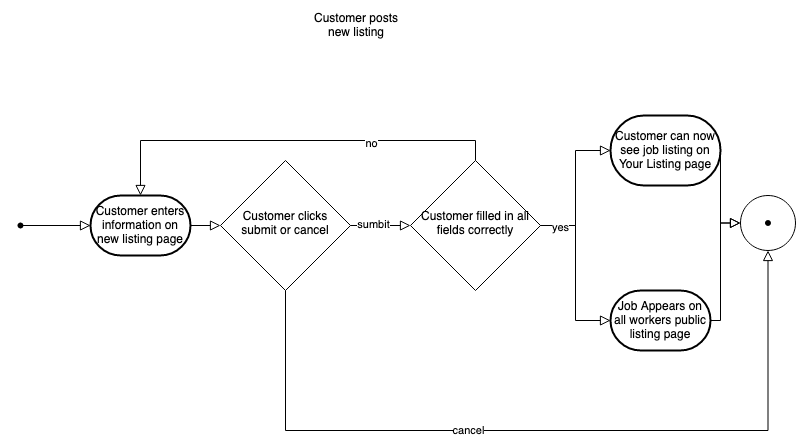

The diagram above was exported from draw.io. Its source (the exported page's mxGraphModel, read from the mxfile embedded in the PNG):
<mxGraphModel dx="1543" dy="888" grid="1" gridSize="10" guides="1" tooltips="1" connect="1" arrows="1" fold="1" page="1" pageScale="1" pageWidth="827" pageHeight="1169" math="0" shadow="0">
  <root>
    <mxCell id="0" />
    <mxCell id="1" parent="0" />
    <mxCell id="V8T8J-i2X_peQ2jxtxhs-22" value="" style="ellipse;whiteSpace=wrap;html=1;aspect=fixed;" vertex="1" parent="1">
      <mxGeometry x="750" y="235" width="55" height="55" as="geometry" />
    </mxCell>
    <mxCell id="V8T8J-i2X_peQ2jxtxhs-1" value="Customer enters information on new listing page" style="strokeWidth=2;html=1;shape=mxgraph.flowchart.terminator;whiteSpace=wrap;" vertex="1" parent="1">
      <mxGeometry x="100" y="235" width="100" height="60" as="geometry" />
    </mxCell>
    <mxCell id="V8T8J-i2X_peQ2jxtxhs-2" value="Customer posts new listing" style="text;html=1;strokeColor=none;fillColor=none;align=center;verticalAlign=middle;whiteSpace=wrap;rounded=0;" vertex="1" parent="1">
      <mxGeometry x="318" y="40" width="96" height="50" as="geometry" />
    </mxCell>
    <mxCell id="V8T8J-i2X_peQ2jxtxhs-3" value="Customer filled in all fields correctly " style="rhombus;whiteSpace=wrap;html=1;shadow=0;fontFamily=Helvetica;fontSize=12;align=center;strokeWidth=1;spacing=6;spacingTop=-4;" vertex="1" parent="1">
      <mxGeometry x="420" y="200" width="130" height="130" as="geometry" />
    </mxCell>
    <mxCell id="V8T8J-i2X_peQ2jxtxhs-4" value="Customer can now see job listing on Your Listing page" style="strokeWidth=2;html=1;shape=mxgraph.flowchart.terminator;whiteSpace=wrap;" vertex="1" parent="1">
      <mxGeometry x="620" y="155" width="110" height="70" as="geometry" />
    </mxCell>
    <mxCell id="V8T8J-i2X_peQ2jxtxhs-5" value="Job Appears on all workers public listing page" style="strokeWidth=2;html=1;shape=mxgraph.flowchart.terminator;whiteSpace=wrap;" vertex="1" parent="1">
      <mxGeometry x="620" y="330" width="100" height="60" as="geometry" />
    </mxCell>
    <mxCell id="V8T8J-i2X_peQ2jxtxhs-8" value="" style="rounded=0;html=1;jettySize=auto;orthogonalLoop=1;fontSize=11;endArrow=block;endFill=0;endSize=8;strokeWidth=1;shadow=0;labelBackgroundColor=none;edgeStyle=orthogonalEdgeStyle;exitX=1;exitY=0.5;exitDx=0;exitDy=0;entryX=0;entryY=0.5;entryDx=0;entryDy=0;entryPerimeter=0;" edge="1" parent="1" source="V8T8J-i2X_peQ2jxtxhs-3" target="V8T8J-i2X_peQ2jxtxhs-4">
      <mxGeometry relative="1" as="geometry">
        <mxPoint x="230" y="250" as="sourcePoint" />
        <mxPoint x="390" y="250" as="targetPoint" />
      </mxGeometry>
    </mxCell>
    <mxCell id="V8T8J-i2X_peQ2jxtxhs-9" value="" style="rounded=0;html=1;jettySize=auto;orthogonalLoop=1;fontSize=11;endArrow=block;endFill=0;endSize=8;strokeWidth=1;shadow=0;labelBackgroundColor=none;edgeStyle=orthogonalEdgeStyle;exitX=1;exitY=0.5;exitDx=0;exitDy=0;entryX=0;entryY=0.5;entryDx=0;entryDy=0;entryPerimeter=0;" edge="1" parent="1" source="V8T8J-i2X_peQ2jxtxhs-3" target="V8T8J-i2X_peQ2jxtxhs-5">
      <mxGeometry relative="1" as="geometry">
        <mxPoint x="240" y="260" as="sourcePoint" />
        <mxPoint x="400" y="260" as="targetPoint" />
      </mxGeometry>
    </mxCell>
    <mxCell id="V8T8J-i2X_peQ2jxtxhs-11" value="&lt;div&gt;yes&lt;/div&gt;" style="edgeLabel;html=1;align=center;verticalAlign=middle;resizable=0;points=[];" vertex="1" connectable="0" parent="V8T8J-i2X_peQ2jxtxhs-9">
      <mxGeometry x="-0.764" y="-1" relative="1" as="geometry">
        <mxPoint x="-1" as="offset" />
      </mxGeometry>
    </mxCell>
    <mxCell id="V8T8J-i2X_peQ2jxtxhs-13" value="Customer clicks submit or cancel" style="rhombus;whiteSpace=wrap;html=1;shadow=0;fontFamily=Helvetica;fontSize=12;align=center;strokeWidth=1;spacing=6;spacingTop=-4;" vertex="1" parent="1">
      <mxGeometry x="230" y="200" width="130" height="130" as="geometry" />
    </mxCell>
    <mxCell id="V8T8J-i2X_peQ2jxtxhs-14" value="" style="rounded=0;html=1;jettySize=auto;orthogonalLoop=1;fontSize=11;endArrow=block;endFill=0;endSize=8;strokeWidth=1;shadow=0;labelBackgroundColor=none;edgeStyle=orthogonalEdgeStyle;exitX=1;exitY=0.5;exitDx=0;exitDy=0;entryX=0;entryY=0.5;entryDx=0;entryDy=0;" edge="1" parent="1" source="V8T8J-i2X_peQ2jxtxhs-13" target="V8T8J-i2X_peQ2jxtxhs-3">
      <mxGeometry relative="1" as="geometry">
        <mxPoint x="220" y="240" as="sourcePoint" />
        <mxPoint x="380" y="240" as="targetPoint" />
      </mxGeometry>
    </mxCell>
    <mxCell id="V8T8J-i2X_peQ2jxtxhs-15" value="sumbit" style="edgeLabel;html=1;align=center;verticalAlign=middle;resizable=0;points=[];" vertex="1" connectable="0" parent="V8T8J-i2X_peQ2jxtxhs-14">
      <mxGeometry x="-0.2292" y="2" relative="1" as="geometry">
        <mxPoint as="offset" />
      </mxGeometry>
    </mxCell>
    <mxCell id="V8T8J-i2X_peQ2jxtxhs-16" value="" style="rounded=0;html=1;jettySize=auto;orthogonalLoop=1;fontSize=11;endArrow=block;endFill=0;endSize=8;strokeWidth=1;shadow=0;labelBackgroundColor=none;edgeStyle=orthogonalEdgeStyle;entryX=0.5;entryY=0;entryDx=0;entryDy=0;entryPerimeter=0;exitX=0.5;exitY=0;exitDx=0;exitDy=0;" edge="1" parent="1" source="V8T8J-i2X_peQ2jxtxhs-3" target="V8T8J-i2X_peQ2jxtxhs-1">
      <mxGeometry relative="1" as="geometry">
        <mxPoint x="450" y="190" as="sourcePoint" />
        <mxPoint x="390" y="250" as="targetPoint" />
      </mxGeometry>
    </mxCell>
    <mxCell id="V8T8J-i2X_peQ2jxtxhs-17" value="&lt;div&gt;no&lt;/div&gt;" style="edgeLabel;html=1;align=center;verticalAlign=middle;resizable=0;points=[];" vertex="1" connectable="0" parent="V8T8J-i2X_peQ2jxtxhs-16">
      <mxGeometry x="-0.3946" y="2" relative="1" as="geometry">
        <mxPoint x="-1" as="offset" />
      </mxGeometry>
    </mxCell>
    <mxCell id="V8T8J-i2X_peQ2jxtxhs-18" value="" style="rounded=0;html=1;jettySize=auto;orthogonalLoop=1;fontSize=11;endArrow=block;endFill=0;endSize=8;strokeWidth=1;shadow=0;labelBackgroundColor=none;edgeStyle=orthogonalEdgeStyle;exitX=1;exitY=0.5;exitDx=0;exitDy=0;exitPerimeter=0;entryX=0;entryY=0.5;entryDx=0;entryDy=0;" edge="1" parent="1" source="V8T8J-i2X_peQ2jxtxhs-1" target="V8T8J-i2X_peQ2jxtxhs-13">
      <mxGeometry relative="1" as="geometry">
        <mxPoint x="240" y="260" as="sourcePoint" />
        <mxPoint x="400" y="260" as="targetPoint" />
      </mxGeometry>
    </mxCell>
    <mxCell id="V8T8J-i2X_peQ2jxtxhs-20" value="" style="rounded=0;html=1;jettySize=auto;orthogonalLoop=1;fontSize=11;endArrow=block;endFill=0;endSize=8;strokeWidth=1;shadow=0;labelBackgroundColor=none;edgeStyle=orthogonalEdgeStyle;entryX=0;entryY=0.5;entryDx=0;entryDy=0;entryPerimeter=0;startArrow=none;" edge="1" parent="1" source="V8T8J-i2X_peQ2jxtxhs-19" target="V8T8J-i2X_peQ2jxtxhs-1">
      <mxGeometry relative="1" as="geometry">
        <mxPoint x="30" y="265" as="sourcePoint" />
        <mxPoint x="410" y="270" as="targetPoint" />
      </mxGeometry>
    </mxCell>
    <mxCell id="V8T8J-i2X_peQ2jxtxhs-21" value="" style="shape=waypoint;sketch=0;fillStyle=solid;size=6;pointerEvents=1;points=[];fillColor=none;resizable=0;rotatable=0;perimeter=centerPerimeter;snapToPoint=1;" vertex="1" parent="1">
      <mxGeometry x="757.5" y="242.5" width="40" height="40" as="geometry" />
    </mxCell>
    <mxCell id="V8T8J-i2X_peQ2jxtxhs-24" value="" style="rounded=0;html=1;jettySize=auto;orthogonalLoop=1;fontSize=11;endArrow=block;endFill=0;endSize=8;strokeWidth=1;shadow=0;labelBackgroundColor=none;edgeStyle=orthogonalEdgeStyle;exitX=0.5;exitY=1;exitDx=0;exitDy=0;entryX=0.5;entryY=1;entryDx=0;entryDy=0;" edge="1" parent="1" source="V8T8J-i2X_peQ2jxtxhs-13" target="V8T8J-i2X_peQ2jxtxhs-22">
      <mxGeometry relative="1" as="geometry">
        <mxPoint x="490" y="480" as="sourcePoint" />
        <mxPoint x="520" y="480" as="targetPoint" />
        <Array as="points">
          <mxPoint x="295" y="470" />
          <mxPoint x="778" y="470" />
        </Array>
      </mxGeometry>
    </mxCell>
    <mxCell id="V8T8J-i2X_peQ2jxtxhs-25" value="cancel" style="edgeLabel;html=1;align=center;verticalAlign=middle;resizable=0;points=[];" vertex="1" connectable="0" parent="V8T8J-i2X_peQ2jxtxhs-24">
      <mxGeometry x="-0.1944" y="1" relative="1" as="geometry">
        <mxPoint x="-1" as="offset" />
      </mxGeometry>
    </mxCell>
    <mxCell id="V8T8J-i2X_peQ2jxtxhs-26" value="" style="rounded=0;html=1;jettySize=auto;orthogonalLoop=1;fontSize=11;endArrow=block;endFill=0;endSize=8;strokeWidth=1;shadow=0;labelBackgroundColor=none;edgeStyle=orthogonalEdgeStyle;exitX=1;exitY=0.5;exitDx=0;exitDy=0;entryX=0;entryY=0.5;entryDx=0;entryDy=0;exitPerimeter=0;" edge="1" parent="1" source="V8T8J-i2X_peQ2jxtxhs-4" target="V8T8J-i2X_peQ2jxtxhs-22">
      <mxGeometry relative="1" as="geometry">
        <mxPoint x="340" y="480" as="sourcePoint" />
        <mxPoint x="822.5" y="440" as="targetPoint" />
        <Array as="points">
          <mxPoint x="730" y="263" />
        </Array>
      </mxGeometry>
    </mxCell>
    <mxCell id="V8T8J-i2X_peQ2jxtxhs-28" value="" style="rounded=0;html=1;jettySize=auto;orthogonalLoop=1;fontSize=11;endArrow=block;endFill=0;endSize=8;strokeWidth=1;shadow=0;labelBackgroundColor=none;edgeStyle=orthogonalEdgeStyle;exitX=1;exitY=0.5;exitDx=0;exitDy=0;entryX=0;entryY=0.5;entryDx=0;entryDy=0;exitPerimeter=0;" edge="1" parent="1" source="V8T8J-i2X_peQ2jxtxhs-5" target="V8T8J-i2X_peQ2jxtxhs-22">
      <mxGeometry relative="1" as="geometry">
        <mxPoint x="690" y="217.5" as="sourcePoint" />
        <mxPoint x="710" y="290" as="targetPoint" />
        <Array as="points">
          <mxPoint x="730" y="360" />
          <mxPoint x="730" y="263" />
        </Array>
      </mxGeometry>
    </mxCell>
    <mxCell id="V8T8J-i2X_peQ2jxtxhs-19" value="" style="shape=waypoint;sketch=0;fillStyle=solid;size=6;pointerEvents=1;points=[];fillColor=none;resizable=0;rotatable=0;perimeter=centerPerimeter;snapToPoint=1;" vertex="1" parent="1">
      <mxGeometry x="10" y="245" width="40" height="40" as="geometry" />
    </mxCell>
    <mxCell id="V8T8J-i2X_peQ2jxtxhs-29" value="" style="rounded=0;html=1;jettySize=auto;orthogonalLoop=1;fontSize=11;endArrow=none;endFill=0;endSize=8;strokeWidth=1;shadow=0;labelBackgroundColor=none;edgeStyle=orthogonalEdgeStyle;entryDx=0;entryDy=0;entryPerimeter=0;" edge="1" parent="1" target="V8T8J-i2X_peQ2jxtxhs-19">
      <mxGeometry relative="1" as="geometry">
        <mxPoint x="30" y="265" as="sourcePoint" />
        <mxPoint x="100" y="265" as="targetPoint" />
      </mxGeometry>
    </mxCell>
  </root>
</mxGraphModel>